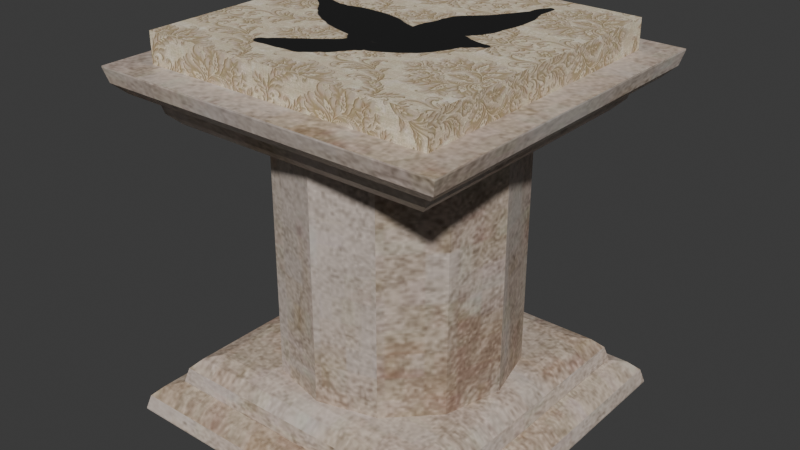 # Source: stand_bird_2.blend  (saved by Blender 5.1.30; exported with 4.5.12 LTS)
import bpy
from mathutils import Matrix  # noqa: F401  (used for matrix-valued properties, if any)

bpy.ops.wm.read_factory_settings(use_empty=True)
scene = bpy.context.scene
scene.name = 'Scene'

# ---- collections
col_collection = bpy.data.collections.new('Collection'); scene.collection.children.link(col_collection)

# ---- images (referenced by path relative to the original .blend; pixels are not part of the script)
import os
ASSET_DIR = os.environ.get("B2B_ASSET_DIR", "")  # directory of the original .blend (textures are referenced by path, not embedded)
HERE = os.path.dirname(os.path.abspath(__file__))  # packed textures are extracted next to this script under _unpacked/

def load_image(name, relpath, width, height, colorspace="sRGB"):
    """Load a texture the original file referenced (path relative to the .blend, or extracted next to this script)."""
    p = next((c for c in (os.path.join(HERE, relpath), os.path.join(ASSET_DIR, relpath)) if relpath and os.path.exists(c)), "")
    if p:
        img = bpy.data.images.load(p, check_existing=True)
        img.name = name
    else:  # same state as the original file: an image datablock whose file is absent (Cycles renders it pink)
        img = bpy.data.images.new(name, width, height)
        img.source = "FILE"
        img.filepath = "//" + (relpath or name)
    img.colorspace_settings.name = colorspace
    return img
img_greek_wall_jpg = load_image('greek_wall.jpg', '_unpacked/greek_wall.1a76fbd5.jpg', 736, 1025, 'sRGB')
img_greek_wall_2_jpg = load_image('greek_wall_2.jpg', '_unpacked/greek_wall_2.4adb3feb.png', 736, 736, 'sRGB')

# ---- materials (node trees are filled in below, after node groups)
mat_large_btn = bpy.data.materials.new('large_btn')
mat_large_btn.alpha_threshold = 0.0
mat_large_btn.use_backface_culling_lightprobe_volume = False
mat_large_btn.roughness = 0.5
mat_large_btn.line_color = (0.0, 0.0, 0.0, 1.0)
mat_small_btn = bpy.data.materials.new('small_btn')

# ---- material node trees
mat_large_btn.use_nodes = True; mat_large_btn.node_tree.nodes.clear()
_N = mat_large_btn.node_tree.nodes; _L = mat_large_btn.node_tree.links
n0 = _N.new('ShaderNodeOutputMaterial'); n0.name = 'Material Output'; n0.location = (200, 100)
n1 = _N.new('ShaderNodeBsdfPrincipled'); n1.name = 'Principled BSDF'; n1.location = (-200, 100)
n2 = _N.new('ShaderNodeTexImage'); n2.name = 'Image Texture'; n2.location = (-509, 165)
n2.image = img_greek_wall_jpg
_L.new(n1.outputs[0], n0.inputs[0])
_L.new(n2.outputs[0], n1.inputs[0])
n0.is_active_output = True
mat_small_btn.use_nodes = True; mat_small_btn.node_tree.nodes.clear()
_N = mat_small_btn.node_tree.nodes; _L = mat_small_btn.node_tree.links
n0 = _N.new('ShaderNodeBsdfPrincipled'); n0.name = 'Principled BSDF'; n0.location = (-200, 100)
n0.inputs[2].default_value = 1.0
n1 = _N.new('ShaderNodeOutputMaterial'); n1.name = 'Material Output'; n1.location = (200, 100)
n2 = _N.new('ShaderNodeTexImage'); n2.name = 'Image Texture'; n2.location = (-540, 115)
n2.image = img_greek_wall_2_jpg
_L.new(n0.outputs[0], n1.inputs[0])
_L.new(n2.outputs[0], n0.inputs[0])
n1.is_active_output = True

# ---- world
world_world = bpy.data.worlds.new('World'); scene.world = world_world
world_world.use_nodes = True; world_world.node_tree.nodes.clear()
_N = world_world.node_tree.nodes; _L = world_world.node_tree.links
n0 = _N.new('ShaderNodeOutputWorld'); n0.name = 'World Output'; n0.location = (200, 100)
n1 = _N.new('ShaderNodeBackground'); n1.name = 'Background'; n1.location = (-200, 100)
n1.inputs[0].default_value = (0.05088, 0.05088, 0.05088, 1.0)
_L.new(n1.outputs[0], n0.inputs[0])
n0.is_active_output = True
world_world.color = (0.05088, 0.05088, 0.05088)
world_world.sun_shadow_jitter_overblur = 0.0

# ---- meshes
me_cube_001 = bpy.data.meshes.new('Cube.001')
me_cube_001.from_pydata([(-0.6, -0.6, -1.0), (-0.5023, -0.5023, 0.1597), (-0.5023, 0.5023, 0.1597), (-0.6, 0.6, -1.0), (0.5023, -0.5023, 0.1597), (0.5023, 0.5023, 0.1597), (0.6, -0.6, -1.0), (0.6, 0.6, -1.0), (-0.5051, -0.5051, -0.9), (-0.5051, 0.5051, -0.9), (0.5051, -0.5051, -0.9), (0.5051, 0.5051, -0.9), (-0.5002, -0.5002, 0.1), (-0.5002, 0.5002, 0.1), (0.5002, -0.5002, 0.1), (0.5002, 0.5002, 0.1), (-0.5023, -0.5023, 0.2), (-0.5023, 0.5023, 0.2), (0.5023, -0.5023, 0.2), (0.5023, 0.5023, 0.2), (-0.6046, -0.6046, 0.2), (-0.6046, 0.6046, 0.2), (0.6046, 0.6046, 0.2), (0.6046, -0.6046, 0.2), (-0.6, -0.6, -0.9949), (-0.5051, -0.5051, -0.9), (-0.5873, -0.5873, -0.9474), (-0.5526, -0.5526, -0.9127), (-0.5051, 0.5051, -0.9), (-0.6, 0.6, -0.9949), (-0.5526, 0.5526, -0.9127), (-0.5873, 0.5873, -0.9474), (0.5051, -0.5051, -0.9), (0.6, -0.6, -0.9949), (0.5526, -0.5526, -0.9127), (0.5873, -0.5873, -0.9474), (0.5051, 0.5051, -0.9), (0.6, 0.6, -0.9949), (0.5526, 0.5526, -0.9127), (0.5873, 0.5873, -0.9474), (-0.4102, -0.4102, -0.8), (-0.5051, -0.5051, -0.8949), (-0.4577, -0.4577, -0.8127), (-0.4924, -0.4924, -0.8474), (-0.5051, 0.5051, -0.8949), (-0.4102, 0.4102, -0.8), (-0.4924, 0.4924, -0.8474), (-0.4577, 0.4577, -0.8127), (0.5051, -0.5051, -0.8949), (0.4102, -0.4102, -0.8), (0.4924, -0.4924, -0.8474), (0.4577, -0.4577, -0.8127), (0.4102, 0.4102, -0.8), (0.5051, 0.5051, -0.8949), (0.4577, 0.4577, -0.8127), (0.4924, 0.4924, -0.8474), (-0.5002, -0.5002, 0.09489), (-0.4054, -0.4054, -5.96e-08), (-0.4875, -0.4875, 0.04744), (-0.4528, -0.4528, 0.01271), (-0.4054, 0.4054, -5.96e-08), (-0.5002, 0.5002, 0.09489), (-0.4528, 0.4528, 0.01271), (-0.4875, 0.4875, 0.04744), (0.4054, -0.4054, -5.96e-08), (0.5002, -0.5002, 0.09489), (0.4528, -0.4528, 0.01271), (0.4875, -0.4875, 0.04744), (0.5002, 0.5002, 0.09489), (0.4054, 0.4054, -5.96e-08), (0.4875, 0.4875, 0.04744), (0.4528, 0.4528, 0.01271), (-0.6046, -0.6046, 0.1949), (-0.5097, -0.5097, 0.1), (-0.5919, -0.5919, 0.1474), (-0.5571, -0.5571, 0.1127), (-0.5097, 0.5097, 0.1), (-0.6046, 0.6046, 0.1949), (-0.5571, 0.5571, 0.1127), (-0.5919, 0.5919, 0.1474), (0.5097, -0.5097, 0.1), (0.6046, -0.6046, 0.1949), (0.5571, -0.5571, 0.1127), (0.5919, -0.5919, 0.1474), (0.6046, 0.6046, 0.1949), (0.5097, 0.5097, 0.1), (0.5919, 0.5919, 0.1474), (0.5571, 0.5571, 0.1127), (2.98e-08, -0.4018, -0.8), (-0.4018, 0.0, -0.8), (-0.4102, -0.4102, -0.8), (-0.2009, -0.348, -0.8), (-0.348, -0.2009, -0.8), (-0.4018, -2.98e-08, -0.8), (0.0, 0.4018, -0.8), (-0.4102, 0.4102, -0.8), (-0.348, 0.2009, -0.8), (-0.2009, 0.348, -0.8), (0.4018, 2.98e-08, -0.8), (0.0, -0.4018, -0.8), (0.4102, -0.4102, -0.8), (0.348, -0.2009, -0.8), (0.2009, -0.348, -0.8), (-2.98e-08, 0.4018, -0.8), (0.4018, 0.0, -0.8), (0.4102, 0.4102, -0.8), (0.2009, 0.348, -0.8), (0.348, 0.2009, -0.8), (-0.4018, 2.98e-08, -5.96e-08), (0.0, -0.4018, -5.96e-08), (-0.4053, -0.4053, -5.96e-08), (-0.348, -0.2009, -5.96e-08), (-0.2009, -0.348, -5.96e-08), (2.98e-08, 0.4018, -5.96e-08), (-0.4018, 0.0, -5.96e-08), (-0.4053, 0.4053, -5.96e-08), (-0.2009, 0.348, -5.96e-08), (-0.348, 0.2009, -5.96e-08), (-2.98e-08, -0.4018, -5.96e-08), (0.4018, 0.0, -5.96e-08), (0.4053, -0.4053, -5.96e-08), (0.2009, -0.348, -5.96e-08), (0.348, -0.2009, -5.96e-08), (0.4018, -2.98e-08, -5.96e-08), (0.0, 0.4018, -5.96e-08), (0.4053, 0.4053, -5.96e-08), (0.348, 0.2009, -5.96e-08), (0.2009, 0.348, -5.96e-08)], [], [(3, 7, 6, 0), (17, 21, 20, 16), (19, 22, 21, 17), (18, 23, 22, 19), (16, 20, 23, 18), (1, 4, 5, 2), (4, 1, 16, 18), (17, 2, 5, 19), (5, 4, 18, 19), (16, 1, 2, 17), (25, 28, 30, 27), (27, 30, 31, 26), (26, 31, 29, 24), (28, 36, 38, 30), (30, 38, 39, 31), (31, 39, 37, 29), (33, 37, 39, 35), (35, 39, 38, 34), (34, 38, 36, 32), (24, 33, 35, 26), (26, 35, 34, 27), (27, 34, 32, 25), (41, 48, 50, 43), (43, 50, 51, 42), (42, 51, 49, 40), (45, 52, 54, 47), (47, 54, 55, 46), (46, 55, 53, 44), (48, 53, 55, 50), (50, 55, 54, 51), (51, 54, 52, 49), (40, 45, 47, 42), (42, 47, 46, 43), (43, 46, 44, 41), (57, 64, 66, 59), (59, 66, 67, 58), (58, 67, 65, 56), (61, 68, 70, 63), (63, 70, 71, 62), (62, 71, 69, 60), (64, 69, 71, 66), (66, 71, 70, 67), (67, 70, 68, 65), (56, 61, 63, 58), (58, 63, 62, 59), (59, 62, 60, 57), (73, 80, 82, 75), (75, 82, 83, 74), (74, 83, 81, 72), (77, 84, 86, 79), (79, 86, 87, 78), (78, 87, 85, 76), (80, 85, 87, 82), (82, 87, 86, 83), (83, 86, 84, 81), (72, 77, 79, 74), (74, 79, 78, 75), (75, 78, 76, 73), (6, 33, 24, 0), (0, 24, 29, 3), (25, 32, 10, 8), (28, 25, 8, 9), (3, 29, 37, 7), (36, 28, 9, 11), (32, 36, 11, 10), (7, 37, 33, 6), (9, 8, 41, 44), (8, 10, 48, 41), (11, 9, 44, 53), (10, 11, 53, 48), (61, 56, 12, 13), (56, 65, 14, 12), (68, 61, 13, 15), (65, 68, 15, 14), (13, 12, 73, 76), (77, 72, 20, 21), (12, 14, 80, 73), (72, 81, 23, 20), (15, 13, 76, 85), (84, 77, 21, 22), (14, 15, 85, 80), (81, 84, 22, 23), (88, 91, 90), (91, 92, 90), (92, 89, 90), (93, 96, 95), (96, 97, 95), (97, 94, 95), (98, 101, 100), (101, 102, 100), (102, 99, 100), (103, 106, 105), (106, 107, 105), (107, 104, 105), (108, 111, 110), (111, 112, 110), (112, 109, 110), (113, 116, 115), (116, 117, 115), (117, 114, 115), (118, 121, 120), (121, 122, 120), (122, 119, 120), (123, 126, 125), (126, 127, 125), (127, 124, 125), (93, 114, 117, 96), (96, 117, 116, 97), (97, 116, 113, 94), (88, 109, 112, 91), (91, 112, 111, 92), (92, 111, 108, 89), (98, 119, 122, 101), (101, 122, 121, 102), (102, 121, 118, 99), (103, 124, 127, 106), (106, 127, 126, 107), (107, 126, 123, 104), (45, 40, 90, 89, 93, 95), (88, 99, 118, 109), (93, 89, 108, 114), (40, 49, 100, 99, 88, 90), (52, 45, 95, 94, 103, 105), (103, 94, 113, 124), (49, 52, 105, 104, 98, 100), (98, 104, 123, 119), (110, 109, 118, 120, 64, 57), (115, 114, 108, 110, 57, 60), (125, 124, 113, 115, 60, 69), (120, 119, 123, 125, 69, 64)])
_uv = me_cube_001.uv_layers.new(name='UVMap')
_uv.uv.foreach_set('vector', [0.3149, 0.595, 0.0, 0.595, 0.0, 0.3688, 0.3149, 0.3688, 0.02684, 0.3496, 0.0, 0.3688, 0.0, 0.141, 0.02684, 0.1602, 0.2905, 0.3496, 0.3173, 0.3688, 0.0, 0.3688, 0.02684, 0.3496, 0.2905, 0.1602, 0.3173, 0.141, 0.3173, 0.3688, 0.2905, 0.3496, 0.02684, 0.1602, 0.0, 0.141, 0.3173, 0.141, 0.2905, 0.1602, 0.3173, 0.5723, 0.581, 0.5723, 0.581, 0.7616, 0.3173, 0.7616, 0.9906, 0.141, 0.9906, 0.2769, 0.9759, 0.2769, 0.9759, 0.141, 0.9816, 0.3623, 0.9963, 0.3623, 0.9963, 0.4983, 0.9816, 0.4983, 0.8542, 0.7231, 0.8542, 0.859, 0.8395, 0.859, 0.8395, 0.7231, 0.8542, 0.7231, 0.8689, 0.7231, 0.8689, 0.859, 0.8542, 0.859, 0.3389, 0.1565, 0.3389, 0.3468, 0.3265, 0.3558, 0.3265, 0.1475, 0.3265, 0.1475, 0.3265, 0.3558, 0.3173, 0.3623, 0.3173, 0.141, 0.2881, 0.7556, 0.2881, 0.5967, 0.3054, 0.595, 0.3054, 0.7574, 0.3389, 0.3468, 0.604, 0.3468, 0.6165, 0.3558, 0.3265, 0.3558, 0.3265, 0.3558, 0.6165, 0.3558, 0.6256, 0.3623, 0.3173, 0.3623, 0.9432, 0.523, 0.9432, 0.364, 0.9605, 0.3623, 0.9605, 0.5247, 0.9734, 0.5723, 0.9734, 0.7347, 0.956, 0.733, 0.956, 0.574, 0.6256, 0.141, 0.6256, 0.3623, 0.6165, 0.3558, 0.6165, 0.1475, 0.6165, 0.1475, 0.6165, 0.3558, 0.604, 0.3468, 0.604, 0.1565, 0.974, 0.141, 0.974, 0.3034, 0.9567, 0.3016, 0.9567, 0.1427, 0.3173, 0.141, 0.6256, 0.141, 0.6165, 0.1475, 0.3265, 0.1475, 0.3265, 0.1475, 0.6165, 0.1475, 0.604, 0.1565, 0.3389, 0.1565, 0.9414, 0.7077, 0.9414, 0.8444, 0.9241, 0.8427, 0.9241, 0.7094, 0.581, 0.5723, 0.8395, 0.5723, 0.8304, 0.5789, 0.5901, 0.5789, 0.5901, 0.5789, 0.8304, 0.5789, 0.8179, 0.5878, 0.6026, 0.5878, 0.6026, 0.7424, 0.8179, 0.7424, 0.8304, 0.7514, 0.5901, 0.7514, 0.5901, 0.7514, 0.8304, 0.7514, 0.8395, 0.7579, 0.581, 0.7579, 0.9624, 0.4973, 0.9624, 0.364, 0.9797, 0.3623, 0.9797, 0.499, 0.9926, 0.5723, 0.9926, 0.709, 0.9752, 0.7073, 0.9752, 0.574, 0.8395, 0.5723, 0.8395, 0.7579, 0.8304, 0.7514, 0.8304, 0.5789, 0.8304, 0.5789, 0.8304, 0.7514, 0.8179, 0.7424, 0.8179, 0.5878, 0.6026, 0.5878, 0.6026, 0.7424, 0.5901, 0.7514, 0.5901, 0.5789, 0.5901, 0.5789, 0.5901, 0.7514, 0.581, 0.7579, 0.581, 0.5723, 0.9752, 0.844, 0.9752, 0.7107, 0.9926, 0.709, 0.9926, 0.8457, 0.835, 0.3713, 0.6222, 0.3713, 0.6098, 0.3623, 0.8475, 0.3623, 0.9248, 0.1474, 0.9248, 0.2699, 0.9121, 0.2746, 0.9121, 0.1427, 0.9121, 0.1427, 0.9121, 0.2746, 0.8947, 0.2764, 0.8947, 0.141, 0.9131, 0.4977, 0.9131, 0.3623, 0.9305, 0.364, 0.9305, 0.496, 0.9305, 0.496, 0.9305, 0.364, 0.9432, 0.3687, 0.9432, 0.4913, 0.8475, 0.533, 0.6098, 0.533, 0.6222, 0.524, 0.835, 0.524, 0.6222, 0.3713, 0.6222, 0.524, 0.6098, 0.533, 0.6098, 0.3623, 0.956, 0.5787, 0.956, 0.7013, 0.9433, 0.706, 0.9433, 0.574, 0.9433, 0.574, 0.9433, 0.706, 0.926, 0.7077, 0.926, 0.5723, 0.9267, 0.2764, 0.9267, 0.141, 0.944, 0.1427, 0.944, 0.2746, 0.944, 0.2746, 0.944, 0.1427, 0.9567, 0.1474, 0.9567, 0.2699, 0.8475, 0.3623, 0.8475, 0.533, 0.835, 0.524, 0.835, 0.3713, 0.5973, 0.3713, 0.3298, 0.3713, 0.3173, 0.3623, 0.6098, 0.3623, 0.8794, 0.3687, 0.8794, 0.5195, 0.8667, 0.5242, 0.8667, 0.364, 0.8667, 0.364, 0.8667, 0.5242, 0.8493, 0.5259, 0.8493, 0.3623, 0.8628, 0.3046, 0.8628, 0.141, 0.8802, 0.1427, 0.8802, 0.3029, 0.8802, 0.3029, 0.8802, 0.1427, 0.8929, 0.1474, 0.8929, 0.2982, 0.6098, 0.5723, 0.3173, 0.5723, 0.3298, 0.5634, 0.5973, 0.5634, 0.3298, 0.3713, 0.3298, 0.5634, 0.3173, 0.5723, 0.3173, 0.3623, 0.9113, 0.3687, 0.9113, 0.5195, 0.8986, 0.5242, 0.8986, 0.364, 0.8986, 0.364, 0.8986, 0.5242, 0.8812, 0.5259, 0.8812, 0.3623, 0.8941, 0.7359, 0.8941, 0.5723, 0.9114, 0.574, 0.9114, 0.7342, 0.9114, 0.7342, 0.9114, 0.574, 0.9241, 0.5787, 0.9241, 0.7295, 0.6098, 0.3623, 0.6098, 0.5723, 0.5973, 0.5634, 0.5973, 0.3713, 0.9759, 0.3034, 0.974, 0.3034, 0.974, 0.141, 0.9759, 0.141, 0.3073, 0.7574, 0.3054, 0.7574, 0.3054, 0.595, 0.3073, 0.595, 0.3173, 0.2181, 0.3173, 0.2181, 0.3173, 0.2181, 0.3173, 0.2181, 0.3173, 0.2181, 0.3173, 0.2181, 0.3173, 0.2181, 0.3173, 0.2181, 0.9624, 0.5247, 0.9605, 0.5247, 0.9605, 0.3623, 0.9624, 0.3623, 0.3173, 0.2181, 0.3173, 0.2181, 0.3173, 0.2181, 0.3173, 0.2181, 0.3173, 0.2181, 0.3173, 0.2181, 0.3173, 0.2181, 0.3173, 0.2181, 0.9752, 0.7347, 0.9734, 0.7347, 0.9734, 0.5723, 0.9752, 0.5723, 0.9944, 0.709, 0.9944, 0.8457, 0.9926, 0.8457, 0.9926, 0.709, 0.9433, 0.7077, 0.9433, 0.8444, 0.9414, 0.8444, 0.9414, 0.7077, 0.9816, 0.3623, 0.9816, 0.499, 0.9797, 0.499, 0.9797, 0.3623, 0.9944, 0.5723, 0.9944, 0.709, 0.9926, 0.709, 0.9926, 0.5723, 0.9267, 0.141, 0.9267, 0.2764, 0.9248, 0.2764, 0.9248, 0.141, 0.8947, 0.141, 0.8947, 0.2764, 0.8929, 0.2764, 0.8929, 0.141, 0.9131, 0.3623, 0.9131, 0.4977, 0.9113, 0.4977, 0.9113, 0.3623, 0.926, 0.5723, 0.926, 0.7077, 0.9241, 0.7077, 0.9241, 0.5723, 0.5949, 0.5616, 0.5949, 0.373, 0.5973, 0.3713, 0.5973, 0.5634, 0.8941, 0.5723, 0.8941, 0.7359, 0.8922, 0.7359, 0.8922, 0.5723, 0.5949, 0.373, 0.3323, 0.373, 0.3298, 0.3713, 0.5973, 0.3713, 0.8493, 0.3623, 0.8493, 0.5259, 0.8475, 0.5259, 0.8475, 0.3623, 0.3323, 0.5616, 0.5949, 0.5616, 0.5973, 0.5634, 0.3298, 0.5634, 0.8628, 0.141, 0.8628, 0.3046, 0.861, 0.3046, 0.861, 0.141, 0.3323, 0.373, 0.3323, 0.5616, 0.3298, 0.5634, 0.3298, 0.3713, 0.8812, 0.3623, 0.8812, 0.5259, 0.8794, 0.5259, 0.8794, 0.3623, 0.7102, 0.5894, 0.6575, 0.5995, 0.6026, 0.5878, 0.6575, 0.5995, 0.6189, 0.6272, 0.6026, 0.5878, 0.6189, 0.6272, 0.6048, 0.6651, 0.6026, 0.5878, 0.6048, 0.6651, 0.6189, 0.703, 0.6026, 0.7424, 0.6189, 0.703, 0.6575, 0.7307, 0.6026, 0.7424, 0.6575, 0.7307, 0.7102, 0.7408, 0.6026, 0.7424, 0.8157, 0.6651, 0.8016, 0.6272, 0.8179, 0.5878, 0.8016, 0.6272, 0.763, 0.5995, 0.8179, 0.5878, 0.763, 0.5995, 0.7102, 0.5894, 0.8179, 0.5878, 0.7102, 0.7408, 0.763, 0.7307, 0.8179, 0.7424, 0.763, 0.7307, 0.8016, 0.703, 0.8179, 0.7424, 0.8016, 0.703, 0.8157, 0.6651, 0.8179, 0.7424, 0.8341, 0.4477, 0.8199, 0.4098, 0.835, 0.3713, 0.8199, 0.4098, 0.7814, 0.3821, 0.835, 0.3713, 0.7814, 0.3821, 0.7286, 0.3719, 0.835, 0.3713, 0.7286, 0.5234, 0.7814, 0.5132, 0.835, 0.524, 0.7814, 0.5132, 0.8199, 0.4855, 0.835, 0.524, 0.8199, 0.4855, 0.8341, 0.4477, 0.835, 0.524, 0.7286, 0.3719, 0.6759, 0.3821, 0.6222, 0.3713, 0.6759, 0.3821, 0.6373, 0.4098, 0.6222, 0.3713, 0.6373, 0.4098, 0.6232, 0.4477, 0.6222, 0.3713, 0.6232, 0.4477, 0.6373, 0.4855, 0.6222, 0.524, 0.6373, 0.4855, 0.6759, 0.5132, 0.6222, 0.524, 0.6759, 0.5132, 0.7286, 0.5234, 0.6222, 0.524, 0.6256, 0.2917, 0.6256, 0.141, 0.6783, 0.141, 0.6783, 0.2917, 0.6783, 0.2917, 0.6783, 0.141, 0.7169, 0.141, 0.7169, 0.2917, 0.1826, 0.7457, 0.1826, 0.595, 0.2354, 0.595, 0.2354, 0.7457, 0.8083, 0.2917, 0.8083, 0.141, 0.861, 0.141, 0.861, 0.2917, 0.7169, 0.2917, 0.7169, 0.141, 0.7555, 0.141, 0.7555, 0.2917, 0.7555, 0.2917, 0.7555, 0.141, 0.8083, 0.141, 0.8083, 0.2917, 0.0, 0.7457, 7.822e-09, 0.595, 0.05272, 0.595, 0.05272, 0.7457, 0.05272, 0.7457, 0.05272, 0.595, 0.09132, 0.595, 0.09132, 0.7457, 0.2354, 0.7457, 0.2354, 0.595, 0.2881, 0.595, 0.2881, 0.7457, 0.8395, 0.7231, 0.8395, 0.5723, 0.8922, 0.5723, 0.8922, 0.7231, 0.09132, 0.7457, 0.09132, 0.595, 0.1299, 0.595, 0.1299, 0.7457, 0.1299, 0.7457, 0.1299, 0.595, 0.1826, 0.595, 0.1826, 0.7457, 0.6026, 0.7424, 0.6026, 0.5878, 0.6026, 0.5878, 0.6048, 0.6651, 0.6048, 0.6651, 0.6026, 0.7424, 0.3173, 0.5196, 0.3173, 0.5196, 0.3173, 0.3688, 0.3173, 0.3688, 0.3173, 0.5196, 0.3173, 0.5196, 0.3173, 0.3688, 0.3173, 0.3688, 0.6026, 0.5878, 0.8179, 0.5878, 0.8179, 0.5878, 0.7102, 0.5894, 0.7102, 0.5894, 0.6026, 0.5878, 0.8179, 0.7424, 0.6026, 0.7424, 0.6026, 0.7424, 0.7102, 0.7408, 0.7102, 0.7408, 0.8179, 0.7424, 0.3149, 0.5196, 0.3149, 0.5196, 0.3149, 0.3688, 0.3149, 0.3688, 0.8179, 0.5878, 0.8179, 0.7424, 0.8179, 0.7424, 0.8157, 0.6651, 0.8157, 0.6651, 0.8179, 0.5878, 0.3173, 0.3688, 0.3173, 0.3688, 0.3173, 0.2181, 0.3173, 0.2181, 0.835, 0.3713, 0.7286, 0.3719, 0.7286, 0.3719, 0.6222, 0.3713, 0.6222, 0.3713, 0.835, 0.3713, 0.835, 0.524, 0.8341, 0.4477, 0.8341, 0.4477, 0.835, 0.3713, 0.835, 0.3713, 0.835, 0.524, 0.6222, 0.524, 0.7286, 0.5234, 0.7286, 0.5234, 0.835, 0.524, 0.835, 0.524, 0.6222, 0.524, 0.6222, 0.3713, 0.6232, 0.4477, 0.6232, 0.4477, 0.6222, 0.524, 0.6222, 0.524, 0.6222, 0.3713])
me_cube_001.materials.append(mat_large_btn)
me_cube_001.update()
me_cube_002 = bpy.data.meshes.new('Cube.002')
me_cube_002.from_pydata([(-0.5023, -0.5023, -0.05), (-0.5023, 0.5023, -0.05), (0.5023, -0.5023, -0.05), (0.5023, 0.5023, -0.05), (-0.5023, -0.5023, 0.05), (-0.5023, 0.5023, 0.05), (0.5023, 0.5023, 0.05), (0.5023, -0.5023, 0.05)], [], [(0, 1, 3, 2), (4, 7, 6, 5), (0, 2, 7, 4), (3, 1, 5, 6), (2, 3, 6, 7), (1, 0, 4, 5)])
_uv = me_cube_002.uv_layers.new(name='UVMap')
_uv.uv.foreach_set('vector', [-0.2119, -0.3534, 0.6415, -0.3534, 0.6415, 0.5, -0.2119, 0.5, -0.2119, 1.353, -0.2119, 0.5, 0.6415, 0.5, 0.6415, 1.353, 0.7265, -0.3534, 0.7265, 0.5, 0.6415, 0.5, 0.6415, -0.3534, 0.7265, 0.5, 0.7265, 1.353, 0.6415, 1.353, 0.6415, 0.5, 0.8114, -0.3534, 0.8114, 0.5, 0.7265, 0.5, 0.7265, -0.3534, 0.8114, 0.5, 0.8114, 1.353, 0.7265, 1.353, 0.7265, 0.5])
me_cube_002.materials.append(mat_small_btn)
me_cube_002.update()

# ---- objects
ob_large_btn = bpy.data.objects.new('large_btn', me_cube_001)
ob_small_btn = bpy.data.objects.new('small_btn', me_cube_002)

# ---- transforms, parenting, visibility, modifiers, constraints
ob_large_btn.location = (0.0, 0.0, 1.0)
ob_small_btn.location = (0.0, 0.0, 1.25)

# ---- collection membership
col_collection.objects.link(ob_large_btn)
col_collection.objects.link(ob_small_btn)

# ---- scene / render settings (as saved in the file)
scene.frame_start = 1; scene.frame_end = 250; scene.frame_set(1)
scene.render.engine = 'BLENDER_EEVEE_NEXT'
scene.render.bake_bias = 0.0
scene.render.bake_samples = 0
scene.cycles.sampling_pattern = 'TABULATED_SOBOL'
scene.eevee.use_volume_custom_range = False
bpy.context.view_layer.update()

# ---- added for rendering (the .blend has no active camera and no usable light): camera, sun
cam_auto = bpy.data.cameras.new('AutoCamera')
cam_auto.lens = 50.0
cam_auto.sensor_width = 36.0
cam_auto.clip_end = 1000.0
ob_auto_camera = bpy.data.objects.new('AutoCamera', cam_auto)
scene.collection.objects.link(ob_auto_camera)
ob_auto_camera.location = (1.98744, -2.38493, 2.23995)
ob_auto_camera.rotation_euler = (1.09748, -7.21219e-08, 0.694738)
scene.camera = ob_auto_camera
light_auto_sun = bpy.data.lights.new('AutoSun', 'SUN')
light_auto_sun.energy = 3.0
light_auto_sun.angle = 0.0523599
ob_auto_sun = bpy.data.objects.new('AutoSun', light_auto_sun)
scene.collection.objects.link(ob_auto_sun)
ob_auto_sun.rotation_euler = (0.872665, 0.174533, 0.523599)
bpy.context.view_layer.update()
